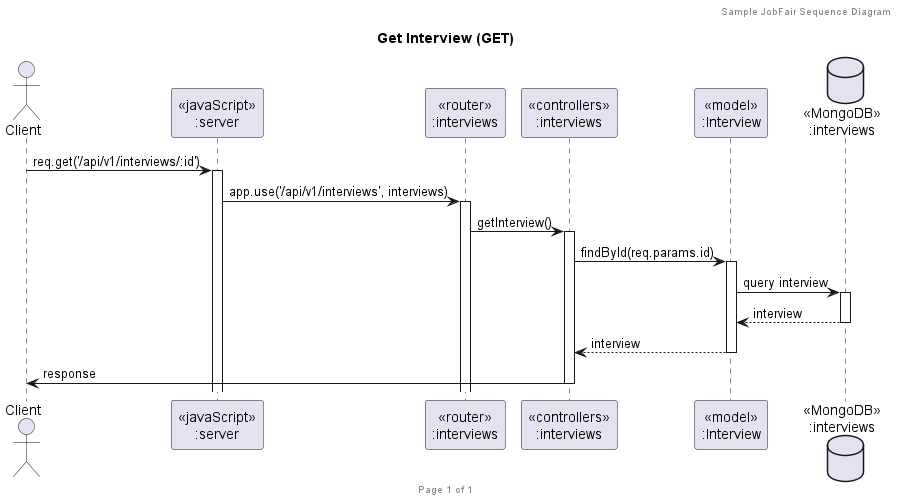

The diagram above was rendered by PlantUML. Its source (embedded in the PNG):
@startuml Get Interview (GET)

header Sample JobFair Sequence Diagram
footer Page %page% of %lastpage%
title "Get Interview (GET)"

actor "Client" as client
participant "<<javaScript>>\n:server" as server
participant "<<router>>\n:interviews" as routerInterviews
participant "<<controllers>>\n:interviews" as controllersInterviews
participant "<<model>>\n:Interview" as modelInterview
database "<<MongoDB>>\n:interviews" as InterviewsDatabase

client->server ++: req.get('/api/v1/interviews/:id')
server->routerInterviews ++: app.use('/api/v1/interviews', interviews)
routerInterviews -> controllersInterviews ++: getInterview()
controllersInterviews->modelInterview ++: findById(req.params.id)
modelInterview ->InterviewsDatabase ++: query interview
InterviewsDatabase --> modelInterview --: interview
controllersInterviews <-- modelInterview --: interview
controllersInterviews->client --: response

@enduml